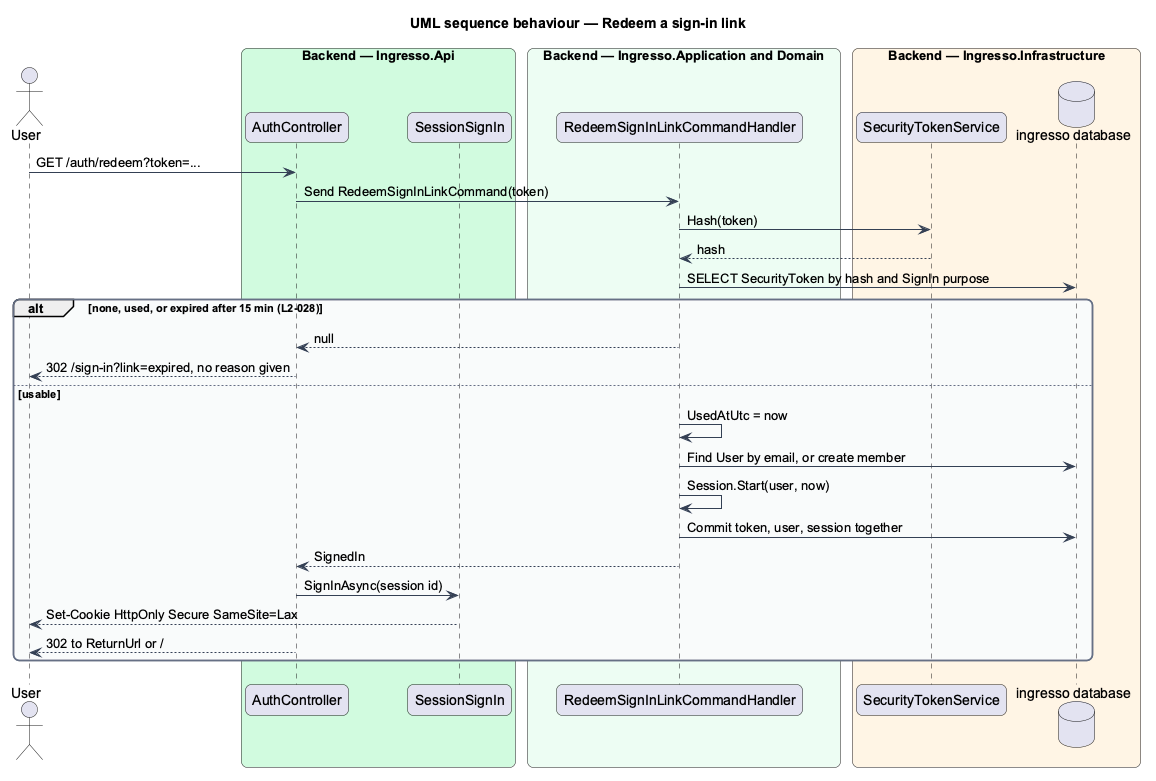

The diagram above was rendered by PlantUML. Its source (embedded in the PNG):
@startuml
title UML sequence behaviour — Redeem a sign-in link
skinparam backgroundColor #FFFFFF
skinparam shadowing false
skinparam roundcorner 12
skinparam defaultFontName Arial
skinparam ArrowColor #344054
skinparam rectangle {
  BorderColor #344054
  FontColor #101828
}
skinparam package {
  BorderColor #667085
  FontColor #101828
  BackgroundColor #F9FAFB
}
actor "User" as actor
box "Backend — Ingresso.Api" #D1FADF
  participant "AuthController" as controller
  participant "SessionSignIn" as signin
end box
box "Backend — Ingresso.Application and Domain" #ECFDF3
  participant "RedeemSignInLinkCommandHandler" as handler
end box
box "Backend — Ingresso.Infrastructure" #FFF4E5
  participant "SecurityTokenService" as tokens
  database "ingresso database" as db
end box
actor -> controller : GET /auth/redeem?token=...
controller -> handler : Send RedeemSignInLinkCommand(token)
handler -> tokens : Hash(token)
tokens --> handler : hash
handler -> db : SELECT SecurityToken by hash and SignIn purpose
alt none, used, or expired after 15 min (L2-028)
  handler --> controller : null
  controller --> actor : 302 /sign-in?link=expired, no reason given
else usable
  handler -> handler : UsedAtUtc = now
  handler -> db : Find User by email, or create member
  handler -> handler : Session.Start(user, now)
  handler -> db : Commit token, user, session together
  handler --> controller : SignedIn
  controller -> signin : SignInAsync(session id)
  signin --> actor : Set-Cookie HttpOnly Secure SameSite=Lax
  controller --> actor : 302 to ReturnUrl or /
end
@enduml